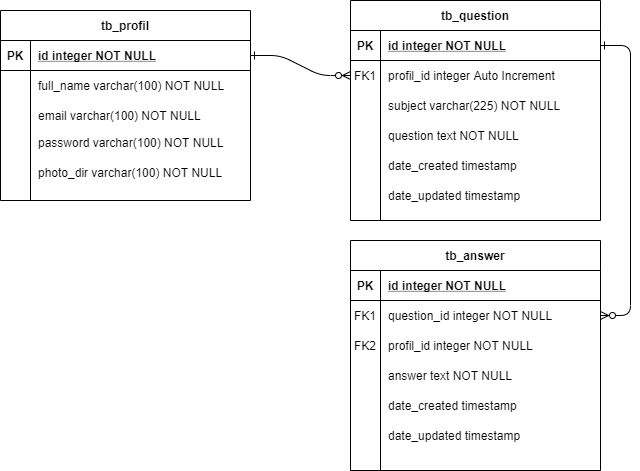

The diagram above was exported from draw.io. Its source (the exported page's mxGraphModel, read from the mxfile embedded in the PNG):
<mxGraphModel dx="868" dy="433" grid="1" gridSize="10" guides="1" tooltips="1" connect="1" arrows="1" fold="1" page="1" pageScale="1" pageWidth="850" pageHeight="1100" math="0" shadow="0" extFonts="Permanent Marker^https://fonts.googleapis.com/css?family=Permanent+Marker">
  <root>
    <mxCell id="0" />
    <mxCell id="1" parent="0" />
    <mxCell id="C-vyLk0tnHw3VtMMgP7b-1" value="" style="edgeStyle=entityRelationEdgeStyle;endArrow=ERzeroToMany;startArrow=ERone;endFill=1;startFill=0;" parent="1" source="C-vyLk0tnHw3VtMMgP7b-24" target="C-vyLk0tnHw3VtMMgP7b-6" edge="1">
      <mxGeometry width="100" height="100" relative="1" as="geometry">
        <mxPoint x="340" y="720" as="sourcePoint" />
        <mxPoint x="440" y="620" as="targetPoint" />
      </mxGeometry>
    </mxCell>
    <mxCell id="C-vyLk0tnHw3VtMMgP7b-12" value="" style="edgeStyle=entityRelationEdgeStyle;endArrow=ERzeroToMany;startArrow=ERone;endFill=1;startFill=0;" parent="1" source="C-vyLk0tnHw3VtMMgP7b-3" target="C-vyLk0tnHw3VtMMgP7b-17" edge="1">
      <mxGeometry width="100" height="100" relative="1" as="geometry">
        <mxPoint x="400" y="180" as="sourcePoint" />
        <mxPoint x="460" y="205" as="targetPoint" />
      </mxGeometry>
    </mxCell>
    <mxCell id="C-vyLk0tnHw3VtMMgP7b-23" value="tb_profil" style="shape=table;startSize=30;container=1;collapsible=1;childLayout=tableLayout;fixedRows=1;rowLines=0;fontStyle=1;align=center;resizeLast=1;" parent="1" vertex="1">
      <mxGeometry x="20" y="40" width="250" height="190" as="geometry" />
    </mxCell>
    <mxCell id="C-vyLk0tnHw3VtMMgP7b-24" value="" style="shape=partialRectangle;collapsible=0;dropTarget=0;pointerEvents=0;fillColor=none;points=[[0,0.5],[1,0.5]];portConstraint=eastwest;top=0;left=0;right=0;bottom=1;" parent="C-vyLk0tnHw3VtMMgP7b-23" vertex="1">
      <mxGeometry y="30" width="250" height="30" as="geometry" />
    </mxCell>
    <mxCell id="C-vyLk0tnHw3VtMMgP7b-25" value="PK" style="shape=partialRectangle;overflow=hidden;connectable=0;fillColor=none;top=0;left=0;bottom=0;right=0;fontStyle=1;" parent="C-vyLk0tnHw3VtMMgP7b-24" vertex="1">
      <mxGeometry width="30" height="30" as="geometry" />
    </mxCell>
    <mxCell id="C-vyLk0tnHw3VtMMgP7b-26" value="id integer NOT NULL" style="shape=partialRectangle;overflow=hidden;connectable=0;fillColor=none;top=0;left=0;bottom=0;right=0;align=left;spacingLeft=6;fontStyle=5;" parent="C-vyLk0tnHw3VtMMgP7b-24" vertex="1">
      <mxGeometry x="30" width="220" height="30" as="geometry" />
    </mxCell>
    <mxCell id="C-vyLk0tnHw3VtMMgP7b-27" value="" style="shape=partialRectangle;collapsible=0;dropTarget=0;pointerEvents=0;fillColor=none;points=[[0,0.5],[1,0.5]];portConstraint=eastwest;top=0;left=0;right=0;bottom=0;" parent="C-vyLk0tnHw3VtMMgP7b-23" vertex="1">
      <mxGeometry y="60" width="250" height="30" as="geometry" />
    </mxCell>
    <mxCell id="C-vyLk0tnHw3VtMMgP7b-28" value="" style="shape=partialRectangle;overflow=hidden;connectable=0;fillColor=none;top=0;left=0;bottom=0;right=0;" parent="C-vyLk0tnHw3VtMMgP7b-27" vertex="1">
      <mxGeometry width="30" height="30" as="geometry" />
    </mxCell>
    <mxCell id="C-vyLk0tnHw3VtMMgP7b-29" value="full_name varchar(100) NOT NULL" style="shape=partialRectangle;overflow=hidden;connectable=0;fillColor=none;top=0;left=0;bottom=0;right=0;align=left;spacingLeft=6;" parent="C-vyLk0tnHw3VtMMgP7b-27" vertex="1">
      <mxGeometry x="30" width="220" height="30" as="geometry" />
    </mxCell>
    <mxCell id="C-vyLk0tnHw3VtMMgP7b-2" value="tb_question" style="shape=table;startSize=30;container=1;collapsible=1;childLayout=tableLayout;fixedRows=1;rowLines=0;fontStyle=1;align=center;resizeLast=1;" parent="1" vertex="1">
      <mxGeometry x="370" y="30" width="250" height="220" as="geometry" />
    </mxCell>
    <mxCell id="C-vyLk0tnHw3VtMMgP7b-3" value="" style="shape=partialRectangle;collapsible=0;dropTarget=0;pointerEvents=0;fillColor=none;points=[[0,0.5],[1,0.5]];portConstraint=eastwest;top=0;left=0;right=0;bottom=1;" parent="C-vyLk0tnHw3VtMMgP7b-2" vertex="1">
      <mxGeometry y="30" width="250" height="30" as="geometry" />
    </mxCell>
    <mxCell id="C-vyLk0tnHw3VtMMgP7b-4" value="PK" style="shape=partialRectangle;overflow=hidden;connectable=0;fillColor=none;top=0;left=0;bottom=0;right=0;fontStyle=1;" parent="C-vyLk0tnHw3VtMMgP7b-3" vertex="1">
      <mxGeometry width="30" height="30" as="geometry" />
    </mxCell>
    <mxCell id="C-vyLk0tnHw3VtMMgP7b-5" value="id integer NOT NULL" style="shape=partialRectangle;overflow=hidden;connectable=0;fillColor=none;top=0;left=0;bottom=0;right=0;align=left;spacingLeft=6;fontStyle=5;" parent="C-vyLk0tnHw3VtMMgP7b-3" vertex="1">
      <mxGeometry x="30" width="220" height="30" as="geometry" />
    </mxCell>
    <mxCell id="C-vyLk0tnHw3VtMMgP7b-6" value="" style="shape=partialRectangle;collapsible=0;dropTarget=0;pointerEvents=0;fillColor=none;points=[[0,0.5],[1,0.5]];portConstraint=eastwest;top=0;left=0;right=0;bottom=0;" parent="C-vyLk0tnHw3VtMMgP7b-2" vertex="1">
      <mxGeometry y="60" width="250" height="30" as="geometry" />
    </mxCell>
    <mxCell id="C-vyLk0tnHw3VtMMgP7b-7" value="FK1" style="shape=partialRectangle;overflow=hidden;connectable=0;fillColor=none;top=0;left=0;bottom=0;right=0;" parent="C-vyLk0tnHw3VtMMgP7b-6" vertex="1">
      <mxGeometry width="30" height="30" as="geometry" />
    </mxCell>
    <mxCell id="C-vyLk0tnHw3VtMMgP7b-8" value="profil_id integer Auto Increment" style="shape=partialRectangle;overflow=hidden;connectable=0;fillColor=none;top=0;left=0;bottom=0;right=0;align=left;spacingLeft=6;" parent="C-vyLk0tnHw3VtMMgP7b-6" vertex="1">
      <mxGeometry x="30" width="220" height="30" as="geometry" />
    </mxCell>
    <mxCell id="C-vyLk0tnHw3VtMMgP7b-9" value="" style="shape=partialRectangle;collapsible=0;dropTarget=0;pointerEvents=0;fillColor=none;points=[[0,0.5],[1,0.5]];portConstraint=eastwest;top=0;left=0;right=0;bottom=0;" parent="C-vyLk0tnHw3VtMMgP7b-2" vertex="1">
      <mxGeometry y="90" width="250" height="30" as="geometry" />
    </mxCell>
    <mxCell id="C-vyLk0tnHw3VtMMgP7b-10" value="" style="shape=partialRectangle;overflow=hidden;connectable=0;fillColor=none;top=0;left=0;bottom=0;right=0;" parent="C-vyLk0tnHw3VtMMgP7b-9" vertex="1">
      <mxGeometry width="30" height="30" as="geometry" />
    </mxCell>
    <mxCell id="C-vyLk0tnHw3VtMMgP7b-11" value="subject varchar(225) NOT NULL" style="shape=partialRectangle;overflow=hidden;connectable=0;fillColor=none;top=0;left=0;bottom=0;right=0;align=left;spacingLeft=6;" parent="C-vyLk0tnHw3VtMMgP7b-9" vertex="1">
      <mxGeometry x="30" width="220" height="30" as="geometry" />
    </mxCell>
    <mxCell id="JwxKBKrrLG7mD7kXd86P-1" value="email varchar(100) NOT NULL" style="shape=partialRectangle;overflow=hidden;connectable=0;fillColor=none;top=0;left=0;bottom=0;right=0;align=left;spacingLeft=6;" vertex="1" parent="1">
      <mxGeometry x="50" y="130" width="220" height="30" as="geometry" />
    </mxCell>
    <mxCell id="JwxKBKrrLG7mD7kXd86P-2" value="password varchar(100) NOT NULL" style="shape=partialRectangle;overflow=hidden;connectable=0;fillColor=none;top=0;left=0;bottom=0;right=0;align=left;spacingLeft=6;" vertex="1" parent="1">
      <mxGeometry x="50" y="157" width="220" height="30" as="geometry" />
    </mxCell>
    <mxCell id="JwxKBKrrLG7mD7kXd86P-3" value="photo_dir varchar(100) NOT NULL" style="shape=partialRectangle;overflow=hidden;connectable=0;fillColor=none;top=0;left=0;bottom=0;right=0;align=left;spacingLeft=6;" vertex="1" parent="1">
      <mxGeometry x="50" y="187" width="220" height="30" as="geometry" />
    </mxCell>
    <mxCell id="JwxKBKrrLG7mD7kXd86P-4" value="question text NOT NULL" style="shape=partialRectangle;overflow=hidden;connectable=0;fillColor=none;top=0;left=0;bottom=0;right=0;align=left;spacingLeft=6;" vertex="1" parent="1">
      <mxGeometry x="400" y="150" width="220" height="30" as="geometry" />
    </mxCell>
    <mxCell id="JwxKBKrrLG7mD7kXd86P-5" value="date_created timestamp " style="shape=partialRectangle;overflow=hidden;connectable=0;fillColor=none;top=0;left=0;bottom=0;right=0;align=left;spacingLeft=6;" vertex="1" parent="1">
      <mxGeometry x="400" y="180" width="220" height="30" as="geometry" />
    </mxCell>
    <mxCell id="JwxKBKrrLG7mD7kXd86P-6" value="date_updated timestamp " style="shape=partialRectangle;overflow=hidden;connectable=0;fillColor=none;top=0;left=0;bottom=0;right=0;align=left;spacingLeft=6;" vertex="1" parent="1">
      <mxGeometry x="400" y="210" width="220" height="30" as="geometry" />
    </mxCell>
    <mxCell id="JwxKBKrrLG7mD7kXd86P-12" value="" style="group" vertex="1" connectable="0" parent="1">
      <mxGeometry x="370" y="270" width="250" height="230" as="geometry" />
    </mxCell>
    <mxCell id="C-vyLk0tnHw3VtMMgP7b-13" value="tb_answer" style="shape=table;startSize=30;container=1;collapsible=1;childLayout=tableLayout;fixedRows=1;rowLines=0;fontStyle=1;align=center;resizeLast=1;" parent="JwxKBKrrLG7mD7kXd86P-12" vertex="1">
      <mxGeometry width="250" height="230" as="geometry" />
    </mxCell>
    <mxCell id="C-vyLk0tnHw3VtMMgP7b-14" value="" style="shape=partialRectangle;collapsible=0;dropTarget=0;pointerEvents=0;fillColor=none;points=[[0,0.5],[1,0.5]];portConstraint=eastwest;top=0;left=0;right=0;bottom=1;" parent="C-vyLk0tnHw3VtMMgP7b-13" vertex="1">
      <mxGeometry y="30" width="250" height="30" as="geometry" />
    </mxCell>
    <mxCell id="C-vyLk0tnHw3VtMMgP7b-15" value="PK" style="shape=partialRectangle;overflow=hidden;connectable=0;fillColor=none;top=0;left=0;bottom=0;right=0;fontStyle=1;" parent="C-vyLk0tnHw3VtMMgP7b-14" vertex="1">
      <mxGeometry width="30" height="30" as="geometry" />
    </mxCell>
    <mxCell id="C-vyLk0tnHw3VtMMgP7b-16" value="id integer NOT NULL " style="shape=partialRectangle;overflow=hidden;connectable=0;fillColor=none;top=0;left=0;bottom=0;right=0;align=left;spacingLeft=6;fontStyle=5;" parent="C-vyLk0tnHw3VtMMgP7b-14" vertex="1">
      <mxGeometry x="30" width="220" height="30" as="geometry" />
    </mxCell>
    <mxCell id="C-vyLk0tnHw3VtMMgP7b-17" value="" style="shape=partialRectangle;collapsible=0;dropTarget=0;pointerEvents=0;fillColor=none;points=[[0,0.5],[1,0.5]];portConstraint=eastwest;top=0;left=0;right=0;bottom=0;" parent="C-vyLk0tnHw3VtMMgP7b-13" vertex="1">
      <mxGeometry y="60" width="250" height="30" as="geometry" />
    </mxCell>
    <mxCell id="C-vyLk0tnHw3VtMMgP7b-18" value="FK1" style="shape=partialRectangle;overflow=hidden;connectable=0;fillColor=none;top=0;left=0;bottom=0;right=0;" parent="C-vyLk0tnHw3VtMMgP7b-17" vertex="1">
      <mxGeometry width="30" height="30" as="geometry" />
    </mxCell>
    <mxCell id="C-vyLk0tnHw3VtMMgP7b-19" value="question_id integer NOT NULL" style="shape=partialRectangle;overflow=hidden;connectable=0;fillColor=none;top=0;left=0;bottom=0;right=0;align=left;spacingLeft=6;" parent="C-vyLk0tnHw3VtMMgP7b-17" vertex="1">
      <mxGeometry x="30" width="220" height="30" as="geometry" />
    </mxCell>
    <mxCell id="C-vyLk0tnHw3VtMMgP7b-20" value="" style="shape=partialRectangle;collapsible=0;dropTarget=0;pointerEvents=0;fillColor=none;points=[[0,0.5],[1,0.5]];portConstraint=eastwest;top=0;left=0;right=0;bottom=0;" parent="C-vyLk0tnHw3VtMMgP7b-13" vertex="1">
      <mxGeometry y="90" width="250" height="30" as="geometry" />
    </mxCell>
    <mxCell id="C-vyLk0tnHw3VtMMgP7b-21" value="" style="shape=partialRectangle;overflow=hidden;connectable=0;fillColor=none;top=0;left=0;bottom=0;right=0;" parent="C-vyLk0tnHw3VtMMgP7b-20" vertex="1">
      <mxGeometry width="30" height="30" as="geometry" />
    </mxCell>
    <mxCell id="C-vyLk0tnHw3VtMMgP7b-22" value="profil_id integer NOT NULL" style="shape=partialRectangle;overflow=hidden;connectable=0;fillColor=none;top=0;left=0;bottom=0;right=0;align=left;spacingLeft=6;" parent="C-vyLk0tnHw3VtMMgP7b-20" vertex="1">
      <mxGeometry x="30" width="220" height="30" as="geometry" />
    </mxCell>
    <mxCell id="JwxKBKrrLG7mD7kXd86P-7" value="FK2" style="shape=partialRectangle;overflow=hidden;connectable=0;fillColor=none;top=0;left=0;bottom=0;right=0;" vertex="1" parent="JwxKBKrrLG7mD7kXd86P-12">
      <mxGeometry y="90" width="30" height="30" as="geometry" />
    </mxCell>
    <mxCell id="JwxKBKrrLG7mD7kXd86P-8" value="answer text NOT NULL" style="shape=partialRectangle;overflow=hidden;connectable=0;fillColor=none;top=0;left=0;bottom=0;right=0;align=left;spacingLeft=6;" vertex="1" parent="JwxKBKrrLG7mD7kXd86P-12">
      <mxGeometry x="30" y="120" width="220" height="30" as="geometry" />
    </mxCell>
    <mxCell id="JwxKBKrrLG7mD7kXd86P-9" value="date_created timestamp " style="shape=partialRectangle;overflow=hidden;connectable=0;fillColor=none;top=0;left=0;bottom=0;right=0;align=left;spacingLeft=6;" vertex="1" parent="JwxKBKrrLG7mD7kXd86P-12">
      <mxGeometry x="30" y="150" width="220" height="30" as="geometry" />
    </mxCell>
    <mxCell id="JwxKBKrrLG7mD7kXd86P-10" value="date_updated timestamp " style="shape=partialRectangle;overflow=hidden;connectable=0;fillColor=none;top=0;left=0;bottom=0;right=0;align=left;spacingLeft=6;" vertex="1" parent="JwxKBKrrLG7mD7kXd86P-12">
      <mxGeometry x="30" y="180" width="220" height="30" as="geometry" />
    </mxCell>
  </root>
</mxGraphModel>